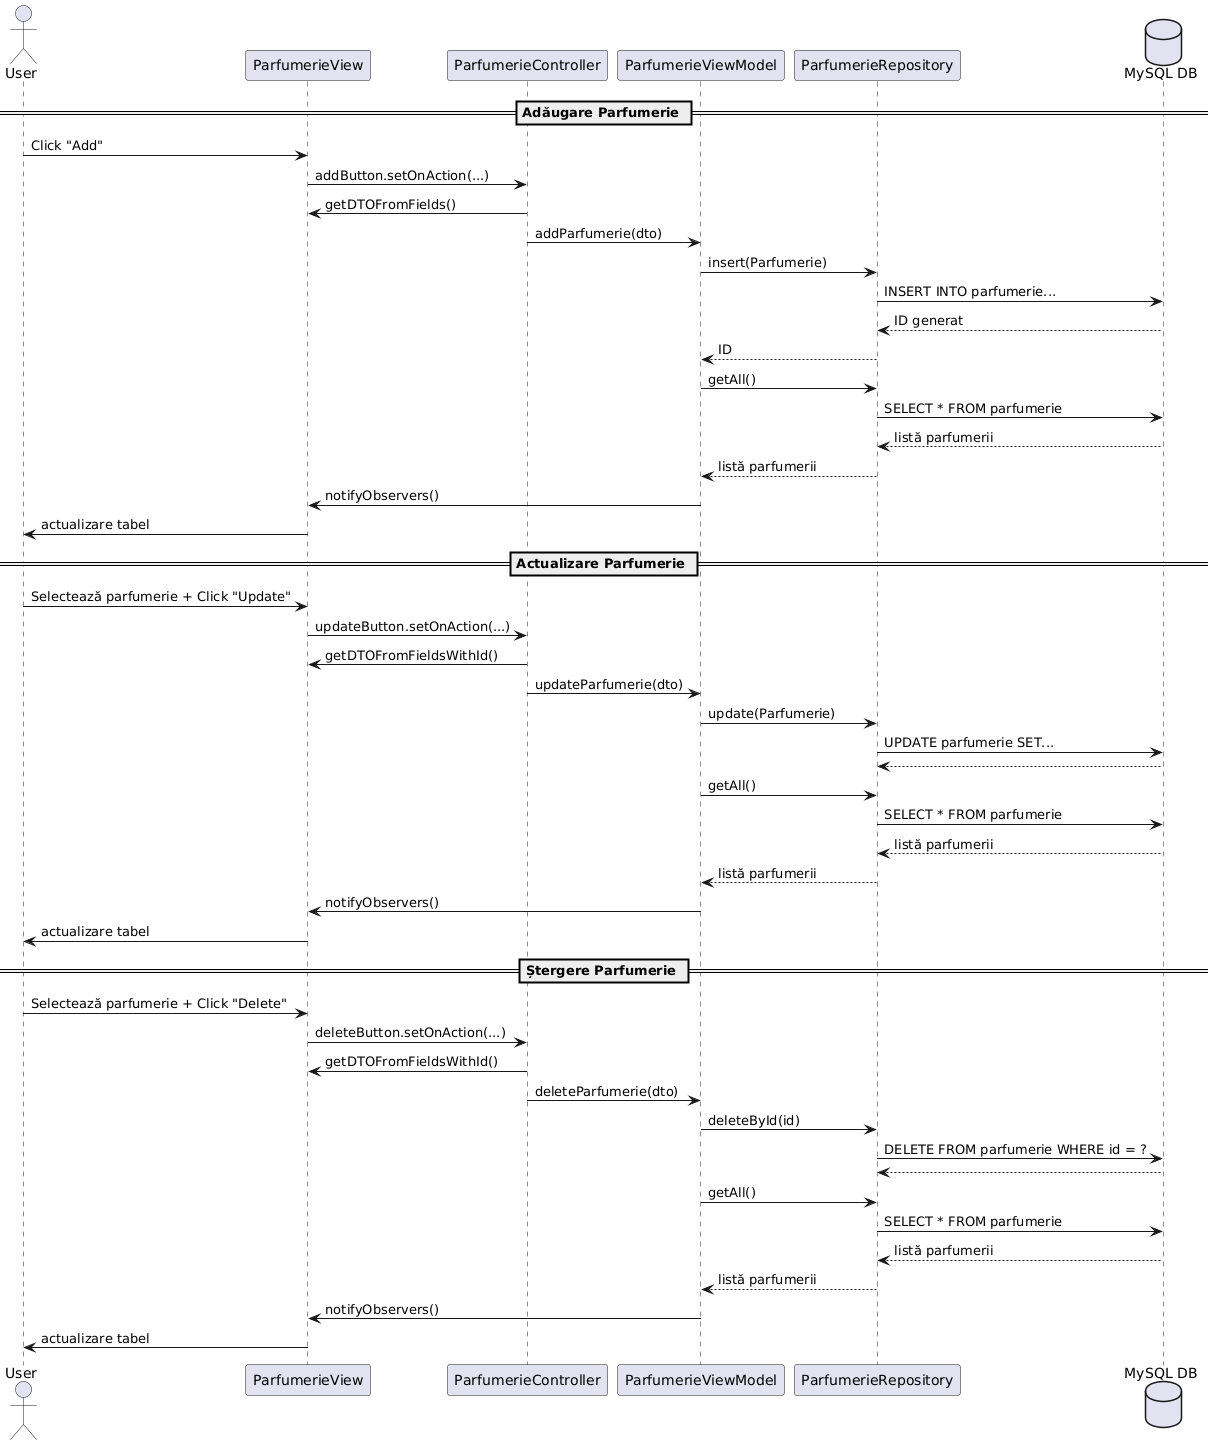

The diagram above was rendered by PlantUML. Its source (embedded in the PNG):
@startuml
actor User

participant ParfumerieView
participant ParfumerieController
participant ParfumerieViewModel
participant ParfumerieRepository
database "MySQL DB" as DB

== Adăugare Parfumerie ==

User -> ParfumerieView : Click "Add"
ParfumerieView -> ParfumerieController : addButton.setOnAction(...)
ParfumerieController -> ParfumerieView : getDTOFromFields()
ParfumerieController -> ParfumerieViewModel : addParfumerie(dto)
ParfumerieViewModel -> ParfumerieRepository : insert(Parfumerie)
ParfumerieRepository -> DB : INSERT INTO parfumerie...
DB --> ParfumerieRepository : ID generat
ParfumerieRepository --> ParfumerieViewModel : ID
ParfumerieViewModel -> ParfumerieRepository : getAll()
ParfumerieRepository -> DB : SELECT * FROM parfumerie
DB --> ParfumerieRepository : listă parfumerii
ParfumerieRepository --> ParfumerieViewModel : listă parfumerii
ParfumerieViewModel -> ParfumerieView : notifyObservers()
ParfumerieView -> User : actualizare tabel

== Actualizare Parfumerie ==

User -> ParfumerieView : Selectează parfumerie + Click "Update"
ParfumerieView -> ParfumerieController : updateButton.setOnAction(...)
ParfumerieController -> ParfumerieView : getDTOFromFieldsWithId()
ParfumerieController -> ParfumerieViewModel : updateParfumerie(dto)
ParfumerieViewModel -> ParfumerieRepository : update(Parfumerie)
ParfumerieRepository -> DB : UPDATE parfumerie SET...
DB --> ParfumerieRepository
ParfumerieViewModel -> ParfumerieRepository : getAll()
ParfumerieRepository -> DB : SELECT * FROM parfumerie
DB --> ParfumerieRepository : listă parfumerii
ParfumerieRepository --> ParfumerieViewModel : listă parfumerii
ParfumerieViewModel -> ParfumerieView : notifyObservers()
ParfumerieView -> User : actualizare tabel

== Ștergere Parfumerie ==

User -> ParfumerieView : Selectează parfumerie + Click "Delete"
ParfumerieView -> ParfumerieController : deleteButton.setOnAction(...)
ParfumerieController -> ParfumerieView : getDTOFromFieldsWithId()
ParfumerieController -> ParfumerieViewModel : deleteParfumerie(dto)
ParfumerieViewModel -> ParfumerieRepository : deleteById(id)
ParfumerieRepository -> DB : DELETE FROM parfumerie WHERE id = ?
DB --> ParfumerieRepository
ParfumerieViewModel -> ParfumerieRepository : getAll()
ParfumerieRepository -> DB : SELECT * FROM parfumerie
DB --> ParfumerieRepository : listă parfumerii
ParfumerieRepository --> ParfumerieViewModel : listă parfumerii
ParfumerieViewModel -> ParfumerieView : notifyObservers()
ParfumerieView -> User : actualizare tabel
@enduml